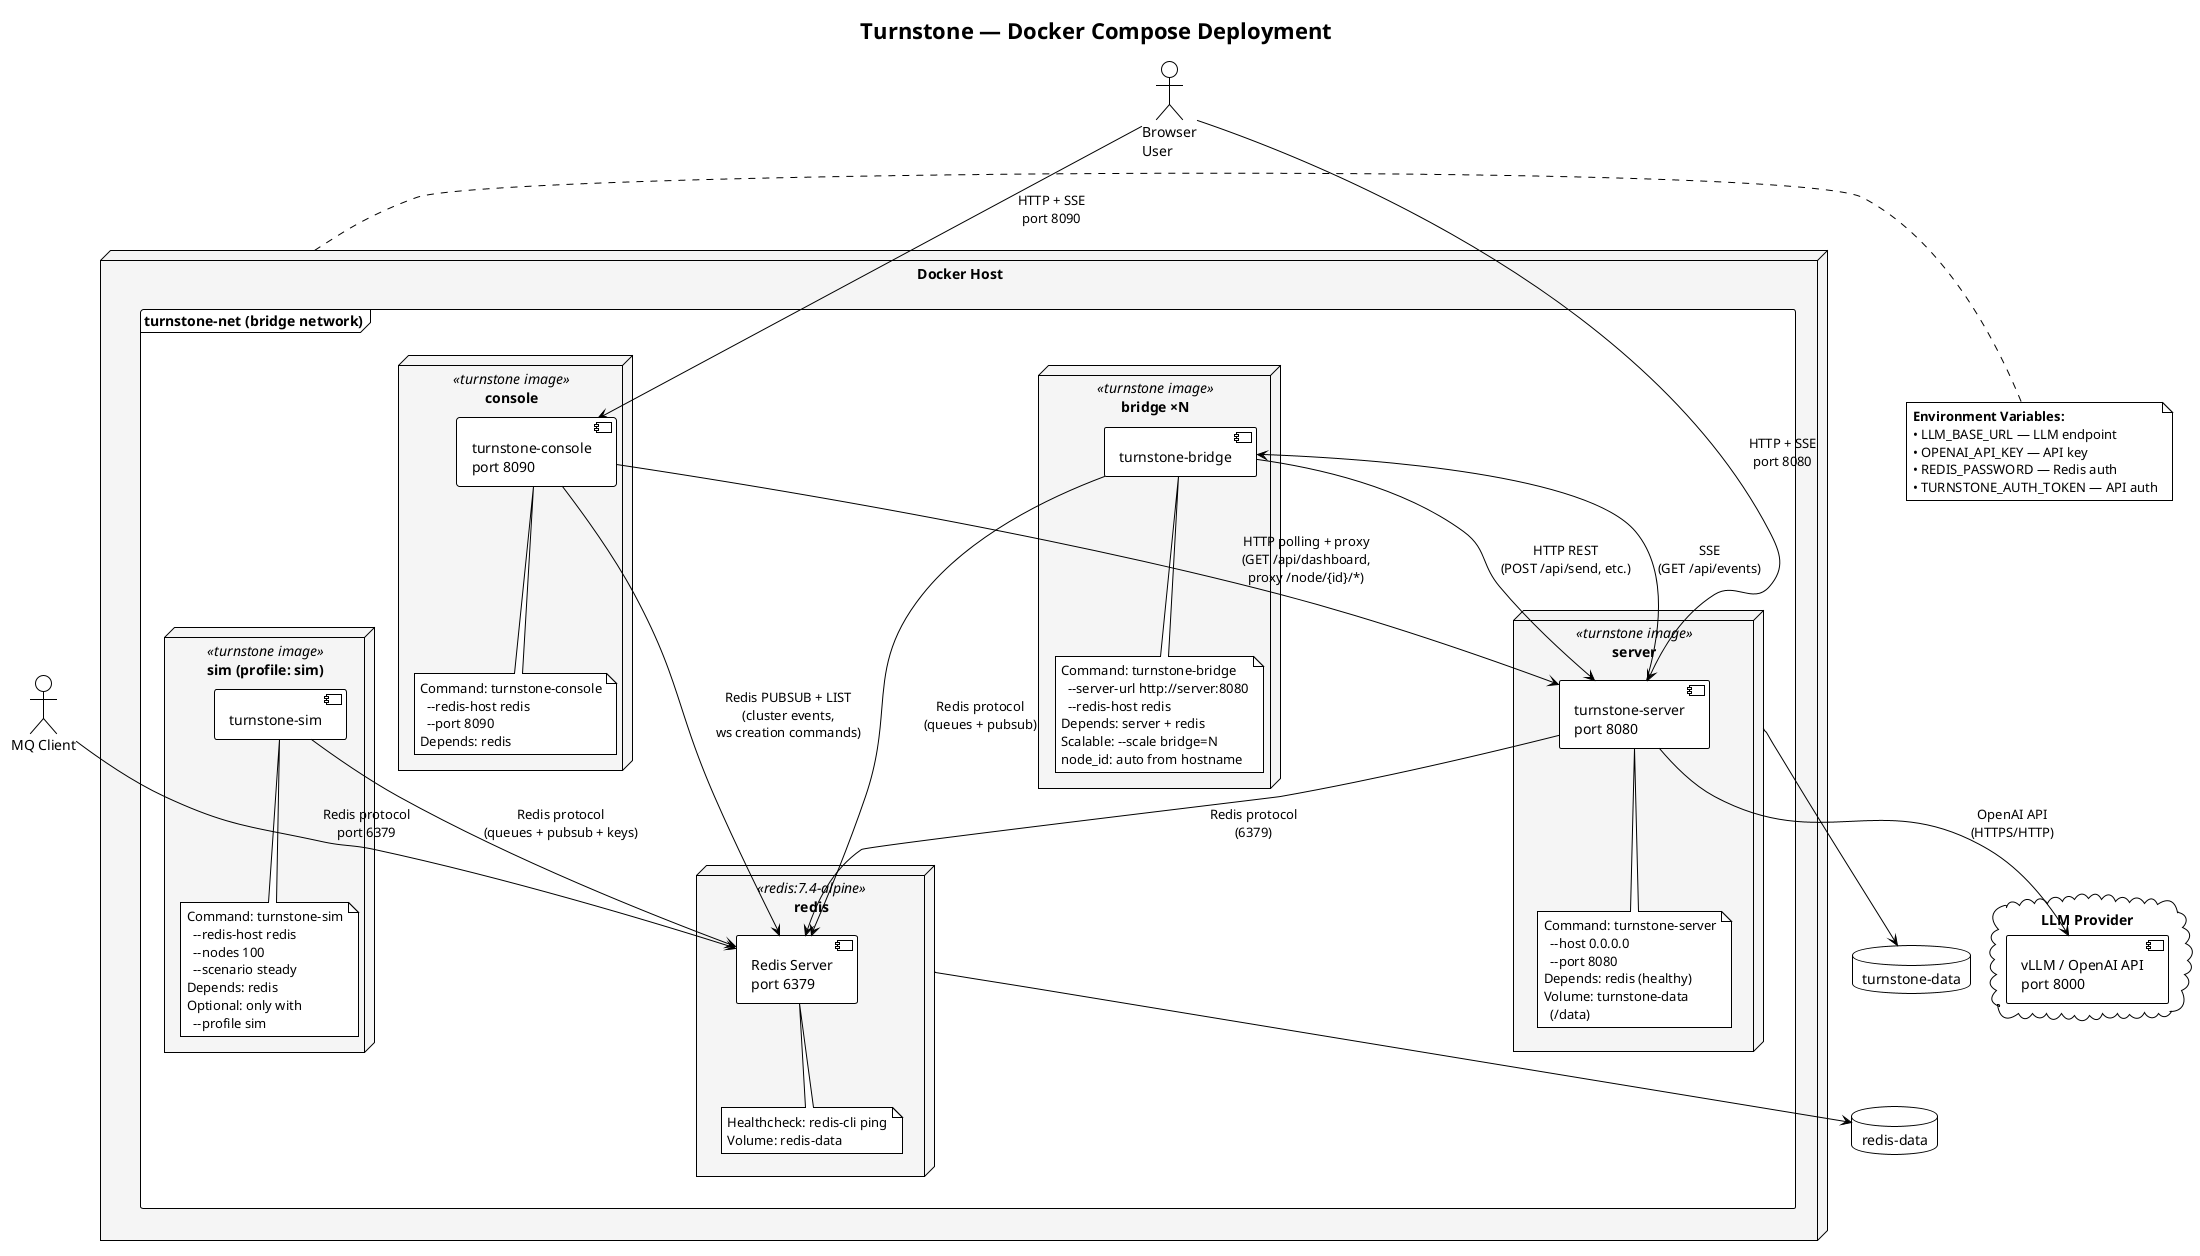

The diagram above was rendered by PlantUML. Its source (embedded in the PNG):
@startuml
!theme plain
title Turnstone — Docker Compose Deployment

skinparam node {
    BackgroundColor #F5F5F5
}

cloud "LLM Provider" as llm {
    component [vLLM / OpenAI API\nport 8000] as llm_api
}

node "Docker Host" as host {

    frame "turnstone-net (bridge network)" as net {

        node "redis" <<redis:7.4-alpine>> as redis_node {
            component [Redis Server\nport 6379] as redis
            note bottom of redis
                Healthcheck: redis-cli ping
                Volume: redis-data
            end note
        }

        node "server" <<turnstone image>> as server_node {
            component [turnstone-server\nport 8080] as server
            note bottom of server
                Command: turnstone-server
                  --host 0.0.0.0
                  --port 8080
                Depends: redis (healthy)
                Volume: turnstone-data
                  (/data)
            end note
        }

        node "bridge ×N" <<turnstone image>> as bridge_node {
            component [turnstone-bridge] as bridge
            note bottom of bridge
                Command: turnstone-bridge
                  --server-url http://server:8080
                  --redis-host redis
                Depends: server + redis
                Scalable: --scale bridge=N
                node_id: auto from hostname
            end note
        }

        node "console" <<turnstone image>> as console_node {
            component [turnstone-console\nport 8090] as console
            note bottom of console
                Command: turnstone-console
                  --redis-host redis
                  --port 8090
                Depends: redis
            end note
        }

        node "sim (profile: sim)" <<turnstone image>> as sim_node {
            component [turnstone-sim] as sim
            note bottom of sim
                Command: turnstone-sim
                  --redis-host redis
                  --nodes 100
                  --scenario steady
                Depends: redis
                Optional: only with
                  --profile sim
            end note
        }
    }
}

actor "Browser\nUser" as browser
actor "MQ Client" as mqclient

' External connections
browser --> server : HTTP + SSE\nport 8080
browser --> console : HTTP + SSE\nport 8090
mqclient --> redis : Redis protocol\nport 6379

' Internal connections
server --> redis : Redis protocol\n(6379)
server --> llm_api : OpenAI API\n(HTTPS/HTTP)

bridge --> server : HTTP REST\n(POST /api/send, etc.)
bridge <-- server : SSE\n(GET /api/events)
bridge --> redis : Redis protocol\n(queues + pubsub)

console --> redis : Redis PUBSUB + LIST\n(cluster events,\nws creation commands)
console --> server : HTTP polling + proxy\n(GET /api/dashboard,\nproxy /node/{id}/*)

sim --> redis : Redis protocol\n(queues + pubsub + keys)

' Environment variables
note right of host
    **Environment Variables:**
    • LLM_BASE_URL — LLM endpoint
    • OPENAI_API_KEY — API key
    • REDIS_PASSWORD — Redis auth
    • TURNSTONE_AUTH_TOKEN — API auth
end note

' Volumes
database "redis-data" as rv
database "turnstone-data" as tv

redis_node --> rv
server_node --> tv

@enduml